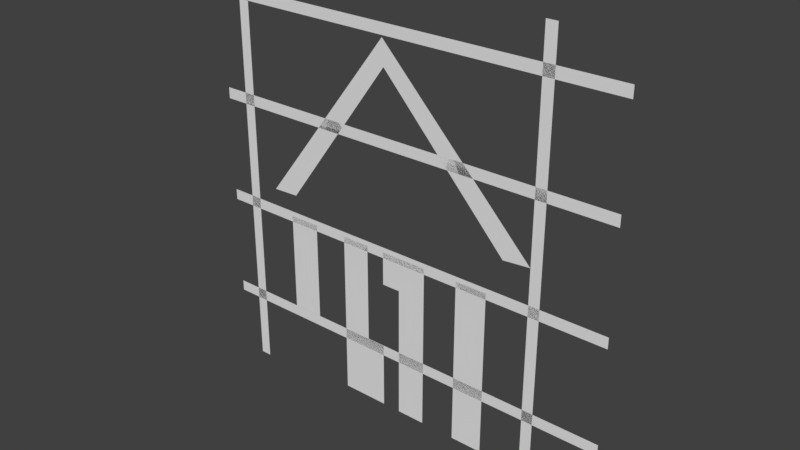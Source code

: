 # Source: HouseUnderConstruction.blend  (saved by Blender 2.78.0; exported with 4.5.12 LTS)
import bpy
from mathutils import Matrix  # noqa: F401  (used for matrix-valued properties, if any)

bpy.ops.wm.read_factory_settings(use_empty=True)
scene = bpy.context.scene
scene.name = 'Scene'

# ---- collections
col_collection_1 = bpy.data.collections.new('Collection 1'); scene.collection.children.link(col_collection_1)

# ---- world
world_world = bpy.data.worlds.new('World'); scene.world = world_world
world_world.color = (0.05088, 0.05088, 0.05088)
world_world.use_sun_shadow = False
world_world.sun_shadow_jitter_overblur = 0.0
world_world.cycles.sampling_method = 'MANUAL'

# ---- meshes
me_plane_001 = bpy.data.meshes.new('Plane.001')
me_plane_001.from_pydata([(0.2009, -2.785, -4.863e-08), (0.2285, -2.973, -6.146e-08), (1.371, -1.795, -3.341e-08), (1.135, -1.775, -4.497e-09), (0.6095, -2.58, -5.211e-08), (0.9905, -2.188, -4.276e-08), (0.5122, -2.448, -3.392e-08), (0.8236, -2.112, -1.921e-08), (-0.1398, -2.764, -4.774e-08), (-0.1897, -2.948, -6.036e-08), (-1.184, -1.642, -2.672e-08), (0.004863, -3.204, -6.694e-08), (-0.9468, -1.651, 9.493e-10), (0.01811, -2.982, -5.726e-08), (-0.5211, -2.513, -4.915e-08), (-0.8525, -2.077, -3.794e-08), (-0.4088, -2.393, -3.151e-08), (-0.6778, -2.022, -1.528e-08), (-0.1636, 0.01844, -4.291e-08), (0.0, 0.01844, -4.291e-08), (-0.1636, -0.5664, -3.933e-08), (0.0, -0.5664, -3.933e-08), (1.0, -1.445, -1.945e-08), (0.1636, 0.01844, -4.291e-08), (1.0, 0.01844, -4.291e-08), (0.1636, -1.445, -1.945e-08), (0.4151, -1.445, -1.945e-08), (0.7212, -1.445, -1.945e-08), (0.7212, 0.01844, -4.291e-08), (0.4151, 0.01844, -4.291e-08), (0.1636, -1.151, -3.575e-08), (0.1636, -0.5664, -3.933e-08), (1.0, -1.151, -3.575e-08), (1.0, -0.5664, -3.933e-08), (0.4151, -1.115, -3.416e-08), (0.4151, -0.5664, -3.933e-08), (0.7212, -1.115, -3.416e-08), (0.7212, -0.5664, -3.933e-08), (-1.0, -1.445, -1.945e-08), (-0.1636, 0.01844, -4.291e-08), (0.0, -1.445, -1.945e-08), (-0.1636, -1.445, -1.945e-08), (-0.4151, -1.445, -1.945e-08), (-0.7212, -1.445, -1.945e-08), (-0.4151, 0.01844, -4.291e-08), (-0.1636, -1.151, -3.575e-08), (-0.1636, -0.5664, -3.933e-08), (-1.0, -1.151, -3.575e-08), (-1.0, -0.5664, -3.933e-08), (0.0, -1.151, -3.575e-08), (-0.4151, -1.115, -3.416e-08), (-0.4151, -0.5664, -3.933e-08), (-0.7212, -1.115, -3.416e-08), (-0.7212, -0.5664, -3.933e-08), (1.373, -3.605, 1.207e-07), (1.469, -3.605, 1.207e-07), (1.373, 0.1139, 1.958e-07), (1.469, 0.1139, 1.958e-07), (2.035, -3.316, 3.378e-07), (2.035, -3.22, 3.42e-07), (-1.684, -3.316, 2.504e-07), (-1.684, -3.22, 2.546e-07), (2.035, -2.43, 3.766e-07), (2.035, -2.333, 3.808e-07), (-1.684, -2.43, 2.891e-07), (-1.684, -2.333, 2.934e-07), (2.035, -1.489, 4.177e-07), (2.035, -1.393, 4.219e-07), (-1.684, -1.489, 3.302e-07), (-1.684, -1.393, 3.345e-07), (2.035, -0.5692, 4.579e-07), (2.035, -0.4727, 4.621e-07), (-1.684, -0.5692, 3.705e-07), (-1.684, -0.4727, 3.747e-07), (-1.483, -3.605, 1.207e-07), (-1.386, -3.605, 1.207e-07), (-1.483, 0.1139, 1.958e-07), (-1.386, 0.1139, 1.958e-07)], [], [(0, 13, 11, 1), (6, 0, 1, 4), (3, 7, 5, 2), (7, 6, 4, 5), (8, 9, 11, 13), (16, 14, 9, 8), (12, 10, 15, 17), (17, 15, 14, 16), (21, 19, 18, 20), (37, 33, 24, 28), (31, 35, 29, 23), (25, 26, 34, 30), (30, 34, 35, 31), (40, 25, 30, 49), (27, 22, 32, 36), (36, 32, 33, 37), (46, 39, 44, 51), (41, 45, 50, 42), (45, 46, 51, 50), (43, 52, 47, 38), (52, 53, 48, 47), (54, 55, 57, 56), (58, 59, 61, 60), (62, 63, 65, 64), (66, 67, 69, 68), (70, 71, 73, 72), (74, 75, 77, 76)])
me_plane_001.use_remesh_preserve_volume = False
me_plane_001.use_remesh_preserve_attributes = False
me_plane_001.use_mirror_vertex_groups = False
me_plane_001.update()

# ---- objects
ob_door = bpy.data.objects.new('door', me_plane_001)

# ---- transforms, parenting, visibility, modifiers, constraints
ob_door.location = (0.0, 0.0, 0.0)
ob_door.rotation_euler = (-1.571, -0.0, 0.0)
ob_door.lineart.crease_threshold = 0.0

# ---- collection membership
col_collection_1.objects.link(ob_door)

# ---- scene / render settings (as saved in the file)
scene.frame_start = 1; scene.frame_end = 250; scene.frame_set(1)
scene.render.engine = 'BLENDER_EEVEE_NEXT'
scene.render.resolution_percentage = 50
scene.render.dither_intensity = 0.0
scene.cycles.use_denoising = False
scene.cycles.samples = 128
scene.cycles.sampling_pattern = 'TABULATED_SOBOL'
scene.cycles.light_sampling_threshold = 0.0
scene.cycles.use_adaptive_sampling = False
scene.cycles.use_light_tree = False
scene.cycles.blur_glossy = 0.0
scene.cycles.sample_clamp_indirect = 0.0
scene.view_settings.view_transform = 'Standard'
bpy.context.view_layer.update()

# ---- added for rendering (the .blend has no active camera and no usable light): camera, sun
cam_auto = bpy.data.cameras.new('AutoCamera')
cam_auto.lens = 50.0
cam_auto.sensor_width = 36.0
cam_auto.clip_end = 1000.0
ob_auto_camera = bpy.data.objects.new('AutoCamera', cam_auto)
scene.collection.objects.link(ob_auto_camera)
ob_auto_camera.location = (5.04189, -5.83918, 5.63833)
ob_auto_camera.rotation_euler = (1.09748, -7.21219e-08, 0.694738)
scene.camera = ob_auto_camera
light_auto_sun = bpy.data.lights.new('AutoSun', 'SUN')
light_auto_sun.energy = 3.0
light_auto_sun.angle = 0.0523599
ob_auto_sun = bpy.data.objects.new('AutoSun', light_auto_sun)
scene.collection.objects.link(ob_auto_sun)
ob_auto_sun.rotation_euler = (0.872665, 0.174533, 0.523599)
bpy.context.view_layer.update()
